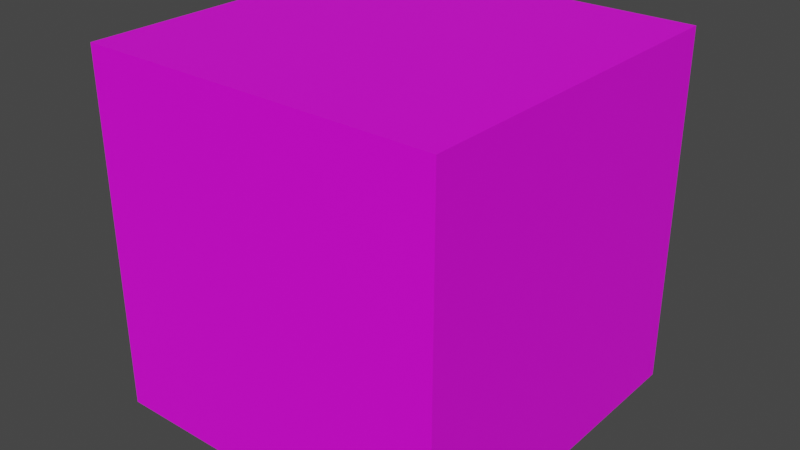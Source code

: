 # Source: Concrete.blend  (saved by Blender 2.80.55; exported with 4.5.12 LTS)
import bpy
from mathutils import Matrix  # noqa: F401  (used for matrix-valued properties, if any)

bpy.ops.wm.read_factory_settings(use_empty=True)
scene = bpy.context.scene
scene.name = 'Scene'

# ---- collections
col_collection = bpy.data.collections.new('Collection'); scene.collection.children.link(col_collection)

# ---- images (referenced by path relative to the original .blend; pixels are not part of the script)
import os
ASSET_DIR = os.environ.get("B2B_ASSET_DIR", "")  # directory of the original .blend (textures are referenced by path, not embedded)
HERE = os.path.dirname(os.path.abspath(__file__))  # packed textures are extracted next to this script under _unpacked/

def load_image(name, relpath, width, height, colorspace="sRGB"):
    """Load a texture the original file referenced (path relative to the .blend, or extracted next to this script)."""
    p = next((c for c in (os.path.join(HERE, relpath), os.path.join(ASSET_DIR, relpath)) if relpath and os.path.exists(c)), "")
    if p:
        img = bpy.data.images.load(p, check_existing=True)
        img.name = name
    else:  # same state as the original file: an image datablock whose file is absent (Cycles renders it pink)
        img = bpy.data.images.new(name, width, height)
        img.source = "FILE"
        img.filepath = "//" + (relpath or name)
    img.colorspace_settings.name = colorspace
    return img
img_concretemap_png = load_image('ConcreteMap.png', 'ConcreteMap.png', 1024, 1024, 'sRGB')

# ---- materials (node trees are filled in below, after node groups)
mat_material = bpy.data.materials.new('Material')
mat_material.alpha_threshold = 0.0
mat_material.roughness = 0.5
mat_material.line_color = (0.0, 0.0, 0.0, 1.0)

# ---- material node trees
mat_material.use_nodes = True; mat_material.node_tree.nodes.clear()
_N = mat_material.node_tree.nodes; _L = mat_material.node_tree.links
n0 = _N.new('ShaderNodeOutputMaterial'); n0.name = 'Material Output'; n0.location = (300, 300)
n1 = _N.new('ShaderNodeBsdfPrincipled'); n1.name = 'Principled BSDF'; n1.location = (10, 300)
n1.distribution = 'GGX'
n1.subsurface_method = 'BURLEY'
n1.inputs[3].default_value = 1.45
n2 = _N.new('ShaderNodeTexImage'); n2.name = 'Image Texture'; n2.location = (-386, 178)
n2.image = img_concretemap_png
n2.interpolation = 'Closest'
_L.new(n1.outputs[0], n0.inputs[0])
_L.new(n2.outputs[0], n1.inputs[0])
n0.is_active_output = True

# ---- world
world_world = bpy.data.worlds.new('World'); scene.world = world_world
world_world.use_nodes = True; world_world.node_tree.nodes.clear()
_N = world_world.node_tree.nodes; _L = world_world.node_tree.links
n0 = _N.new('ShaderNodeOutputWorld'); n0.name = 'World Output'; n0.location = (300, 300)
n1 = _N.new('ShaderNodeBackground'); n1.name = 'Background'; n1.location = (10, 300)
n1.inputs[0].default_value = (0.05088, 0.05088, 0.05088, 1.0)
_L.new(n1.outputs[0], n0.inputs[0])
n0.is_active_output = True
world_world.color = (0.05088, 0.05088, 0.05088)
world_world.use_sun_shadow = False
world_world.sun_shadow_jitter_overblur = 0.0

# ---- meshes
me_cube = bpy.data.meshes.new('Cube')
me_cube.from_pydata([(1.0, 1.0, 1.0), (1.0, 1.0, -1.0), (1.0, -1.0, 1.0), (1.0, -1.0, -1.0), (-1.0, 1.0, 1.0), (-1.0, 1.0, -1.0), (-1.0, -1.0, 1.0), (-1.0, -1.0, -1.0)], [], [(0, 4, 6, 2), (3, 2, 6, 7), (7, 6, 4, 5), (5, 1, 3, 7), (1, 0, 2, 3), (5, 4, 0, 1)])
_uv = me_cube.uv_layers.new(name='UVMap')
_uv.uv.foreach_set('vector', [0.3335, 0.0, 0.6667, 0.0, 0.6667, 0.25, 0.3335, 0.25, 0.3335, 0.25, 0.6667, 0.25, 0.6667, 0.5, 0.3335, 0.5, 0.3335, 0.5, 0.6667, 0.5, 0.6667, 0.75, 0.3335, 0.75, 0.3335, 0.75, 0.6667, 0.75, 0.6667, 1.0, 0.3335, 1.0, 0.00028, 0.5, 0.3335, 0.5, 0.3335, 0.75, 0.00028, 0.75, 0.6667, 0.5, 0.9999, 0.5, 0.9999, 0.75, 0.6667, 0.75])
me_cube.materials.append(mat_material)
me_cube.use_remesh_preserve_volume = False
me_cube.use_remesh_preserve_attributes = False
me_cube.use_mirror_vertex_groups = False
me_cube.update()

# ---- objects
ob_cube = bpy.data.objects.new('Cube', me_cube)

# ---- transforms, parenting, visibility, modifiers, constraints
ob_cube.location = (0.0, 0.0, 0.0)
ob_cube.lock_rotations_4d = False
ob_cube.empty_display_type = 'ARROWS'
ob_cube.lineart.crease_threshold = 0.0

# ---- collection membership
col_collection.objects.link(ob_cube)

# ---- scene / render settings (as saved in the file)
scene.frame_start = 1; scene.frame_end = 250; scene.frame_set(1)
scene.render.engine = 'BLENDER_WORKBENCH'
scene.cycles.use_denoising = False
scene.cycles.samples = 128
scene.cycles.sampling_pattern = 'TABULATED_SOBOL'
scene.cycles.use_adaptive_sampling = False
scene.cycles.use_light_tree = False
scene.view_settings.view_transform = 'Filmic'
bpy.context.view_layer.update()

# ---- added for rendering (the .blend has no active camera and no usable light): camera, sun
cam_auto = bpy.data.cameras.new('AutoCamera')
cam_auto.lens = 50.0
cam_auto.sensor_width = 36.0
cam_auto.clip_end = 1000.0
ob_auto_camera = bpy.data.objects.new('AutoCamera', cam_auto)
scene.collection.objects.link(ob_auto_camera)
ob_auto_camera.location = (3.20507, -3.84609, 2.56406)
ob_auto_camera.rotation_euler = (1.09748, -7.21219e-08, 0.694738)
scene.camera = ob_auto_camera
light_auto_sun = bpy.data.lights.new('AutoSun', 'SUN')
light_auto_sun.energy = 3.0
light_auto_sun.angle = 0.0523599
ob_auto_sun = bpy.data.objects.new('AutoSun', light_auto_sun)
scene.collection.objects.link(ob_auto_sun)
ob_auto_sun.rotation_euler = (0.872665, 0.174533, 0.523599)
bpy.context.view_layer.update()
